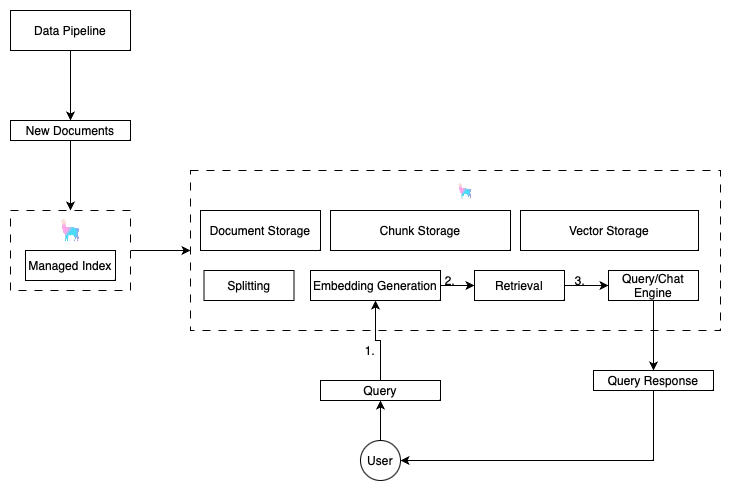

The diagram above was exported from draw.io. Its source (the exported page's mxGraphModel, read from the mxfile embedded in the PNG):
<mxGraphModel dx="838" dy="552" grid="1" gridSize="10" guides="1" tooltips="1" connect="1" arrows="1" fold="1" page="1" pageScale="1" pageWidth="827" pageHeight="1169" math="0" shadow="0">
  <root>
    <mxCell id="0" />
    <mxCell id="1" parent="0" />
    <mxCell id="KlogLDQVqq1J6z-Sfdm_-3" style="edgeStyle=orthogonalEdgeStyle;rounded=0;orthogonalLoop=1;jettySize=auto;html=1;exitX=0.5;exitY=1;exitDx=0;exitDy=0;entryX=0.5;entryY=0;entryDx=0;entryDy=0;" edge="1" parent="1" source="KlogLDQVqq1J6z-Sfdm_-1" target="KlogLDQVqq1J6z-Sfdm_-2">
      <mxGeometry relative="1" as="geometry" />
    </mxCell>
    <mxCell id="KlogLDQVqq1J6z-Sfdm_-1" value="Data Pipeline" style="rounded=0;whiteSpace=wrap;html=1;" vertex="1" parent="1">
      <mxGeometry x="40" y="40" width="120" height="40" as="geometry" />
    </mxCell>
    <mxCell id="KlogLDQVqq1J6z-Sfdm_-7" style="edgeStyle=orthogonalEdgeStyle;rounded=0;orthogonalLoop=1;jettySize=auto;html=1;exitX=0.5;exitY=1;exitDx=0;exitDy=0;entryX=0.5;entryY=0;entryDx=0;entryDy=0;" edge="1" parent="1" source="KlogLDQVqq1J6z-Sfdm_-2" target="KlogLDQVqq1J6z-Sfdm_-5">
      <mxGeometry relative="1" as="geometry" />
    </mxCell>
    <mxCell id="KlogLDQVqq1J6z-Sfdm_-2" value="New Documents" style="rounded=0;whiteSpace=wrap;html=1;" vertex="1" parent="1">
      <mxGeometry x="40" y="150" width="120" height="20" as="geometry" />
    </mxCell>
    <mxCell id="KlogLDQVqq1J6z-Sfdm_-27" style="edgeStyle=orthogonalEdgeStyle;rounded=0;orthogonalLoop=1;jettySize=auto;html=1;exitX=1;exitY=0.5;exitDx=0;exitDy=0;entryX=0;entryY=0.5;entryDx=0;entryDy=0;" edge="1" parent="1" source="KlogLDQVqq1J6z-Sfdm_-5" target="KlogLDQVqq1J6z-Sfdm_-8">
      <mxGeometry relative="1" as="geometry" />
    </mxCell>
    <mxCell id="KlogLDQVqq1J6z-Sfdm_-5" value="" style="rounded=0;whiteSpace=wrap;html=1;dashed=1;dashPattern=8 8;" vertex="1" parent="1">
      <mxGeometry x="40" y="240" width="120" height="80" as="geometry" />
    </mxCell>
    <mxCell id="KlogLDQVqq1J6z-Sfdm_-6" value="Managed Index" style="rounded=0;whiteSpace=wrap;html=1;" vertex="1" parent="1">
      <mxGeometry x="55" y="280" width="90" height="30" as="geometry" />
    </mxCell>
    <mxCell id="KlogLDQVqq1J6z-Sfdm_-8" value="" style="rounded=0;whiteSpace=wrap;html=1;dashed=1;dashPattern=8 8;" vertex="1" parent="1">
      <mxGeometry x="220" y="200" width="530" height="160" as="geometry" />
    </mxCell>
    <mxCell id="KlogLDQVqq1J6z-Sfdm_-12" value="Splitting" style="rounded=0;whiteSpace=wrap;html=1;" vertex="1" parent="1">
      <mxGeometry x="233.5" y="300" width="90" height="30" as="geometry" />
    </mxCell>
    <mxCell id="KlogLDQVqq1J6z-Sfdm_-32" style="edgeStyle=orthogonalEdgeStyle;rounded=0;orthogonalLoop=1;jettySize=auto;html=1;exitX=1;exitY=0.5;exitDx=0;exitDy=0;entryX=0;entryY=0.5;entryDx=0;entryDy=0;" edge="1" parent="1" source="KlogLDQVqq1J6z-Sfdm_-13" target="KlogLDQVqq1J6z-Sfdm_-14">
      <mxGeometry relative="1" as="geometry" />
    </mxCell>
    <mxCell id="KlogLDQVqq1J6z-Sfdm_-13" value="Embedding Generation" style="rounded=0;whiteSpace=wrap;html=1;" vertex="1" parent="1">
      <mxGeometry x="340" y="300" width="130" height="30" as="geometry" />
    </mxCell>
    <mxCell id="KlogLDQVqq1J6z-Sfdm_-33" style="edgeStyle=orthogonalEdgeStyle;rounded=0;orthogonalLoop=1;jettySize=auto;html=1;exitX=1;exitY=0.5;exitDx=0;exitDy=0;entryX=0;entryY=0.5;entryDx=0;entryDy=0;" edge="1" parent="1" source="KlogLDQVqq1J6z-Sfdm_-14" target="KlogLDQVqq1J6z-Sfdm_-15">
      <mxGeometry relative="1" as="geometry" />
    </mxCell>
    <mxCell id="KlogLDQVqq1J6z-Sfdm_-14" value="Retrieval" style="rounded=0;whiteSpace=wrap;html=1;" vertex="1" parent="1">
      <mxGeometry x="504" y="300" width="90" height="30" as="geometry" />
    </mxCell>
    <mxCell id="KlogLDQVqq1J6z-Sfdm_-40" style="edgeStyle=orthogonalEdgeStyle;rounded=0;orthogonalLoop=1;jettySize=auto;html=1;exitX=0.5;exitY=1;exitDx=0;exitDy=0;entryX=0.5;entryY=0;entryDx=0;entryDy=0;" edge="1" parent="1" source="KlogLDQVqq1J6z-Sfdm_-15" target="KlogLDQVqq1J6z-Sfdm_-39">
      <mxGeometry relative="1" as="geometry" />
    </mxCell>
    <mxCell id="KlogLDQVqq1J6z-Sfdm_-15" value="Query/Chat Engine" style="rounded=0;whiteSpace=wrap;html=1;" vertex="1" parent="1">
      <mxGeometry x="638" y="300" width="90" height="30" as="geometry" />
    </mxCell>
    <mxCell id="KlogLDQVqq1J6z-Sfdm_-16" value="Document Storage" style="rounded=0;whiteSpace=wrap;html=1;" vertex="1" parent="1">
      <mxGeometry x="230" y="240" width="120" height="40" as="geometry" />
    </mxCell>
    <mxCell id="KlogLDQVqq1J6z-Sfdm_-17" value="Chunk Storage" style="rounded=0;whiteSpace=wrap;html=1;" vertex="1" parent="1">
      <mxGeometry x="360" y="240" width="180" height="40" as="geometry" />
    </mxCell>
    <mxCell id="KlogLDQVqq1J6z-Sfdm_-18" value="Vector Storage" style="rounded=0;whiteSpace=wrap;html=1;" vertex="1" parent="1">
      <mxGeometry x="550" y="240" width="178" height="40" as="geometry" />
    </mxCell>
    <mxCell id="KlogLDQVqq1J6z-Sfdm_-20" value="" style="shape=image;verticalLabelPosition=bottom;labelBackgroundColor=default;verticalAlign=top;aspect=fixed;imageAspect=0;image=data:image/jpeg,(base64 omitted: 2964 chars);" vertex="1" parent="1">
      <mxGeometry x="83.27" y="245" width="33.45" height="30" as="geometry" />
    </mxCell>
    <mxCell id="KlogLDQVqq1J6z-Sfdm_-21" value="" style="shape=image;verticalLabelPosition=bottom;labelBackgroundColor=default;verticalAlign=top;aspect=fixed;imageAspect=0;image=data:image/jpeg,(base64 omitted: 2964 chars);" vertex="1" parent="1">
      <mxGeometry x="483" y="210" width="23.45" height="21.03" as="geometry" />
    </mxCell>
    <mxCell id="KlogLDQVqq1J6z-Sfdm_-25" style="edgeStyle=orthogonalEdgeStyle;rounded=0;orthogonalLoop=1;jettySize=auto;html=1;exitX=0.5;exitY=0;exitDx=0;exitDy=0;entryX=0.5;entryY=1;entryDx=0;entryDy=0;" edge="1" parent="1" source="KlogLDQVqq1J6z-Sfdm_-22" target="KlogLDQVqq1J6z-Sfdm_-23">
      <mxGeometry relative="1" as="geometry" />
    </mxCell>
    <mxCell id="KlogLDQVqq1J6z-Sfdm_-22" value="User" style="ellipse;whiteSpace=wrap;html=1;aspect=fixed;" vertex="1" parent="1">
      <mxGeometry x="390" y="470" width="40" height="40" as="geometry" />
    </mxCell>
    <mxCell id="KlogLDQVqq1J6z-Sfdm_-34" style="edgeStyle=orthogonalEdgeStyle;rounded=0;orthogonalLoop=1;jettySize=auto;html=1;exitX=0.5;exitY=0;exitDx=0;exitDy=0;entryX=0.5;entryY=1;entryDx=0;entryDy=0;" edge="1" parent="1" source="KlogLDQVqq1J6z-Sfdm_-23" target="KlogLDQVqq1J6z-Sfdm_-13">
      <mxGeometry relative="1" as="geometry" />
    </mxCell>
    <mxCell id="KlogLDQVqq1J6z-Sfdm_-23" value="Query" style="rounded=0;whiteSpace=wrap;html=1;" vertex="1" parent="1">
      <mxGeometry x="350" y="410" width="120" height="20" as="geometry" />
    </mxCell>
    <mxCell id="KlogLDQVqq1J6z-Sfdm_-29" value="1." style="text;html=1;align=center;verticalAlign=middle;whiteSpace=wrap;rounded=0;" vertex="1" parent="1">
      <mxGeometry x="390" y="370" width="20" height="20" as="geometry" />
    </mxCell>
    <mxCell id="KlogLDQVqq1J6z-Sfdm_-35" value="2." style="text;html=1;align=center;verticalAlign=middle;whiteSpace=wrap;rounded=0;" vertex="1" parent="1">
      <mxGeometry x="470" y="300" width="20" height="20" as="geometry" />
    </mxCell>
    <mxCell id="KlogLDQVqq1J6z-Sfdm_-36" value="3." style="text;html=1;align=center;verticalAlign=middle;whiteSpace=wrap;rounded=0;" vertex="1" parent="1">
      <mxGeometry x="600" y="300" width="20" height="20" as="geometry" />
    </mxCell>
    <mxCell id="KlogLDQVqq1J6z-Sfdm_-41" style="edgeStyle=orthogonalEdgeStyle;rounded=0;orthogonalLoop=1;jettySize=auto;html=1;exitX=0.5;exitY=1;exitDx=0;exitDy=0;entryX=1;entryY=0.5;entryDx=0;entryDy=0;" edge="1" parent="1" source="KlogLDQVqq1J6z-Sfdm_-39" target="KlogLDQVqq1J6z-Sfdm_-22">
      <mxGeometry relative="1" as="geometry" />
    </mxCell>
    <mxCell id="KlogLDQVqq1J6z-Sfdm_-39" value="Query Response" style="rounded=0;whiteSpace=wrap;html=1;" vertex="1" parent="1">
      <mxGeometry x="623" y="400" width="120" height="20" as="geometry" />
    </mxCell>
  </root>
</mxGraphModel>